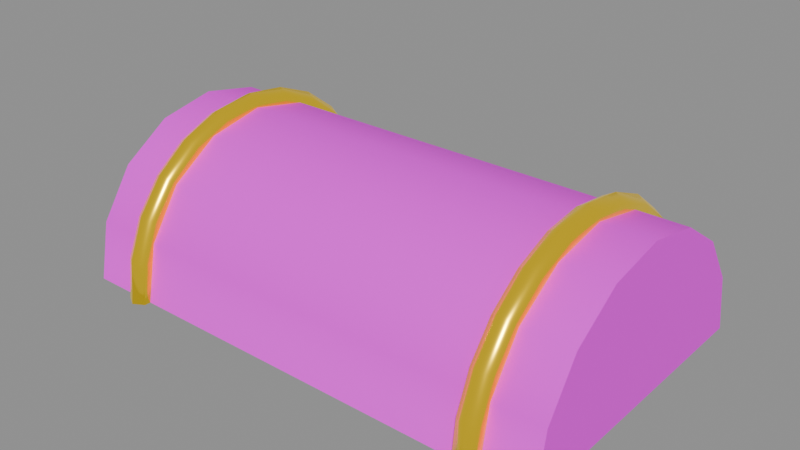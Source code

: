 # Source: env_loot_chest_lid.blend  (saved by Blender 5.0.119; exported with 4.5.12 LTS)
import bpy
from mathutils import Matrix  # noqa: F401  (used for matrix-valued properties, if any)

bpy.ops.wm.read_factory_settings(use_empty=True)
scene = bpy.context.scene
scene.name = 'Scene'

# ---- images (referenced by path relative to the original .blend; pixels are not part of the script)
import os
ASSET_DIR = os.environ.get("B2B_ASSET_DIR", "")  # directory of the original .blend (textures are referenced by path, not embedded)
HERE = os.path.dirname(os.path.abspath(__file__))  # packed textures are extracted next to this script under _unpacked/

def load_image(name, relpath, width, height, colorspace="sRGB"):
    """Load a texture the original file referenced (path relative to the .blend, or extracted next to this script)."""
    p = next((c for c in (os.path.join(HERE, relpath), os.path.join(ASSET_DIR, relpath)) if relpath and os.path.exists(c)), "")
    if p:
        img = bpy.data.images.load(p, check_existing=True)
        img.name = name
    else:  # same state as the original file: an image datablock whose file is absent (Cycles renders it pink)
        img = bpy.data.images.new(name, width, height)
        img.source = "FILE"
        img.filepath = "//" + (relpath or name)
    img.colorspace_settings.name = colorspace
    return img
img_chest_wood_png = load_image('chest_wood.png', 'chest_wood.png', 1024, 1024, 'sRGB')

# ---- materials (node trees are filled in below, after node groups)
mat_chest_wood = bpy.data.materials.new('chest_wood')
mat_chest_gold = bpy.data.materials.new('chest_gold')

# ---- material node trees
mat_chest_wood.use_nodes = True; mat_chest_wood.node_tree.nodes.clear()
_N = mat_chest_wood.node_tree.nodes; _L = mat_chest_wood.node_tree.links
n0 = _N.new('ShaderNodeBsdfPrincipled'); n0.name = 'Principled BSDF'; n0.location = (-200, 100)
n0.inputs[2].default_value = 0.7
n1 = _N.new('ShaderNodeOutputMaterial'); n1.name = 'Material Output'; n1.location = (200, 100)
n2 = _N.new('ShaderNodeTexImage'); n2.name = 'Image Texture'; n2.location = (0, 0)
n2.image = img_chest_wood_png
_L.new(n0.outputs[0], n1.inputs[0])
_L.new(n2.outputs[0], n0.inputs[0])
n1.is_active_output = True
mat_chest_gold.use_nodes = True; mat_chest_gold.node_tree.nodes.clear()
_N = mat_chest_gold.node_tree.nodes; _L = mat_chest_gold.node_tree.links
n0 = _N.new('ShaderNodeBsdfPrincipled'); n0.name = 'Principled BSDF'; n0.location = (-200, 100)
n0.inputs[0].default_value = (1.0, 0.6724, 0.003035, 1.0)
n0.inputs[1].default_value = 1.0
n0.inputs[2].default_value = 0.25
n0.inputs[27].default_value = (1.0, 0.6724, 0.003035, 1.0)
n0.inputs[28].default_value = 0.3
n1 = _N.new('ShaderNodeOutputMaterial'); n1.name = 'Material Output'; n1.location = (200, 100)
_L.new(n0.outputs[0], n1.inputs[0])
n1.is_active_output = True

# ---- meshes
me_env_loot_chest_lid = bpy.data.meshes.new('env_loot_chest_lid')
me_env_loot_chest_lid.from_pydata([(-0.5, 0.6, 2.186e-08), (0.5, 0.6, -2.186e-08), (-0.5, 0.0, 2.186e-08), (0.5, 0.0, -2.186e-08), (-0.5, 0.02284, 0.1148), (0.5, 0.02284, 0.1148), (-0.5, 0.08787, 0.2121), (0.5, 0.08787, 0.2121), (-0.5, 0.1852, 0.2772), (0.5, 0.1852, 0.2772), (-0.5, 0.3, 0.3), (0.5, 0.3, 0.3), (-0.5, 0.4148, 0.2772), (0.5, 0.4148, 0.2772), (-0.5, 0.5121, 0.2121), (0.5, 0.5121, 0.2121), (-0.5, 0.5772, 0.1148), (0.5, 0.5772, 0.1148), (-0.5, 0.0, 2.186e-08), (0.5, 0.0, -2.186e-08), (-0.5, 0.6, 2.186e-08), (0.5, 0.6, -2.186e-08), (-0.38, 0.625, 0.0), (-0.3583, 0.6125, -9.464e-10), (-0.3583, 0.5875, -9.464e-10), (-0.38, 0.575, -1.338e-25), (-0.4017, 0.5875, 9.464e-10), (-0.4017, 0.6125, 9.464e-10), (-0.38, 0.6139, 0.08412), (-0.3583, 0.6019, 0.08088), (-0.3583, 0.5777, 0.07441), (-0.38, 0.5656, 0.07118), (-0.4017, 0.5777, 0.07441), (-0.4017, 0.6019, 0.08088), (-0.38, 0.5815, 0.1625), (-0.3583, 0.5706, 0.1562), (-0.3583, 0.549, 0.1438), (-0.38, 0.5382, 0.1375), (-0.4017, 0.549, 0.1438), (-0.4017, 0.5706, 0.1562), (-0.38, 0.5298, 0.2298), (-0.3583, 0.521, 0.221), (-0.3583, 0.5033, 0.2033), (-0.38, 0.4945, 0.1945), (-0.4017, 0.5033, 0.2033), (-0.4017, 0.521, 0.221), (-0.38, 0.4625, 0.2815), (-0.3583, 0.4563, 0.2706), (-0.3583, 0.4438, 0.249), (-0.38, 0.4375, 0.2382), (-0.4017, 0.4438, 0.249), (-0.4017, 0.4563, 0.2706), (-0.38, 0.3841, 0.3139), (-0.3583, 0.3809, 0.3019), (-0.3583, 0.3744, 0.2777), (-0.38, 0.3712, 0.2656), (-0.4017, 0.3744, 0.2777), (-0.4017, 0.3809, 0.3019), (-0.38, 0.3, 0.325), (-0.3583, 0.3, 0.3125), (-0.3583, 0.3, 0.2875), (-0.38, 0.3, 0.275), (-0.4017, 0.3, 0.2875), (-0.4017, 0.3, 0.3125), (-0.38, 0.2159, 0.3139), (-0.3583, 0.2191, 0.3019), (-0.3583, 0.2256, 0.2777), (-0.38, 0.2288, 0.2656), (-0.4017, 0.2256, 0.2777), (-0.4017, 0.2191, 0.3019), (-0.38, 0.1375, 0.2815), (-0.3583, 0.1438, 0.2706), (-0.3583, 0.1562, 0.249), (-0.38, 0.1625, 0.2382), (-0.4017, 0.1562, 0.249), (-0.4017, 0.1438, 0.2706), (-0.38, 0.07019, 0.2298), (-0.3583, 0.07903, 0.221), (-0.3583, 0.09671, 0.2033), (-0.38, 0.1055, 0.1945), (-0.4017, 0.09671, 0.2033), (-0.4017, 0.07903, 0.221), (-0.38, 0.01854, 0.1625), (-0.3583, 0.02937, 0.1562), (-0.3583, 0.05102, 0.1438), (-0.38, 0.06184, 0.1375), (-0.4017, 0.05102, 0.1438), (-0.4017, 0.02937, 0.1562), (-0.38, -0.01393, 0.08412), (-0.3583, -0.001852, 0.08088), (-0.3583, 0.0223, 0.07441), (-0.38, 0.03437, 0.07118), (-0.4017, 0.0223, 0.07441), (-0.4017, -0.001852, 0.08088), (-0.38, -0.025, 3.98e-17), (-0.3583, -0.0125, -9.464e-10), (-0.3583, 0.0125, -9.464e-10), (-0.38, 0.025, 3.368e-17), (-0.4017, 0.0125, 9.464e-10), (-0.4017, -0.0125, 9.464e-10), (0.38, 0.625, 0.0), (0.4017, 0.6125, -9.464e-10), (0.4017, 0.5875, -9.464e-10), (0.38, 0.575, -1.338e-25), (0.3583, 0.5875, 9.464e-10), (0.3583, 0.6125, 9.464e-10), (0.38, 0.6139, 0.08412), (0.4017, 0.6019, 0.08088), (0.4017, 0.5777, 0.07441), (0.38, 0.5656, 0.07118), (0.3583, 0.5777, 0.07441), (0.3583, 0.6019, 0.08088), (0.38, 0.5815, 0.1625), (0.4017, 0.5706, 0.1562), (0.4017, 0.549, 0.1438), (0.38, 0.5382, 0.1375), (0.3583, 0.549, 0.1438), (0.3583, 0.5706, 0.1562), (0.38, 0.5298, 0.2298), (0.4017, 0.521, 0.221), (0.4017, 0.5033, 0.2033), (0.38, 0.4945, 0.1945), (0.3583, 0.5033, 0.2033), (0.3583, 0.521, 0.221), (0.38, 0.4625, 0.2815), (0.4017, 0.4563, 0.2706), (0.4017, 0.4438, 0.249), (0.38, 0.4375, 0.2382), (0.3583, 0.4438, 0.249), (0.3583, 0.4563, 0.2706), (0.38, 0.3841, 0.3139), (0.4017, 0.3809, 0.3019), (0.4017, 0.3744, 0.2777), (0.38, 0.3712, 0.2656), (0.3583, 0.3744, 0.2777), (0.3583, 0.3809, 0.3019), (0.38, 0.3, 0.325), (0.4017, 0.3, 0.3125), (0.4017, 0.3, 0.2875), (0.38, 0.3, 0.275), (0.3583, 0.3, 0.2875), (0.3583, 0.3, 0.3125), (0.38, 0.2159, 0.3139), (0.4017, 0.2191, 0.3019), (0.4017, 0.2256, 0.2777), (0.38, 0.2288, 0.2656), (0.3583, 0.2256, 0.2777), (0.3583, 0.2191, 0.3019), (0.38, 0.1375, 0.2815), (0.4017, 0.1438, 0.2706), (0.4017, 0.1562, 0.249), (0.38, 0.1625, 0.2382), (0.3583, 0.1562, 0.249), (0.3583, 0.1438, 0.2706), (0.38, 0.07019, 0.2298), (0.4017, 0.07903, 0.221), (0.4017, 0.09671, 0.2033), (0.38, 0.1055, 0.1945), (0.3583, 0.09671, 0.2033), (0.3583, 0.07903, 0.221), (0.38, 0.01854, 0.1625), (0.4017, 0.02937, 0.1562), (0.4017, 0.05102, 0.1438), (0.38, 0.06184, 0.1375), (0.3583, 0.05102, 0.1438), (0.3583, 0.02937, 0.1562), (0.38, -0.01393, 0.08412), (0.4017, -0.001852, 0.08088), (0.4017, 0.0223, 0.07441), (0.38, 0.03437, 0.07118), (0.3583, 0.0223, 0.07441), (0.3583, -0.001852, 0.08088), (0.38, -0.025, 3.98e-17), (0.4017, -0.0125, -9.464e-10), (0.4017, 0.0125, -9.464e-10), (0.38, 0.025, 3.368e-17), (0.3583, 0.0125, 9.464e-10), (0.3583, -0.0125, 9.464e-10)], [], [(18, 19, 5, 4), (4, 5, 7, 6), (6, 7, 9, 8), (8, 9, 11, 10), (10, 11, 13, 12), (12, 13, 15, 14), (19, 21, 17, 15, 13, 11, 9, 7, 5), (14, 15, 17, 16), (20, 21, 1, 0), (20, 18, 4, 6, 8, 10, 12, 14, 16), (16, 17, 21, 20), (2, 3, 19, 18), (22, 28, 29, 23), (23, 29, 30, 24), (24, 30, 31, 25), (25, 31, 32, 26), (26, 32, 33, 27), (27, 33, 28, 22), (28, 34, 35, 29), (29, 35, 36, 30), (30, 36, 37, 31), (31, 37, 38, 32), (32, 38, 39, 33), (33, 39, 34, 28), (34, 40, 41, 35), (35, 41, 42, 36), (36, 42, 43, 37), (37, 43, 44, 38), (38, 44, 45, 39), (39, 45, 40, 34), (40, 46, 47, 41), (41, 47, 48, 42), (42, 48, 49, 43), (43, 49, 50, 44), (44, 50, 51, 45), (45, 51, 46, 40), (46, 52, 53, 47), (47, 53, 54, 48), (48, 54, 55, 49), (49, 55, 56, 50), (50, 56, 57, 51), (51, 57, 52, 46), (52, 58, 59, 53), (53, 59, 60, 54), (54, 60, 61, 55), (55, 61, 62, 56), (56, 62, 63, 57), (57, 63, 58, 52), (58, 64, 65, 59), (59, 65, 66, 60), (60, 66, 67, 61), (61, 67, 68, 62), (62, 68, 69, 63), (63, 69, 64, 58), (64, 70, 71, 65), (65, 71, 72, 66), (66, 72, 73, 67), (67, 73, 74, 68), (68, 74, 75, 69), (69, 75, 70, 64), (70, 76, 77, 71), (71, 77, 78, 72), (72, 78, 79, 73), (73, 79, 80, 74), (74, 80, 81, 75), (75, 81, 76, 70), (76, 82, 83, 77), (77, 83, 84, 78), (78, 84, 85, 79), (79, 85, 86, 80), (80, 86, 87, 81), (81, 87, 82, 76), (82, 88, 89, 83), (83, 89, 90, 84), (84, 90, 91, 85), (85, 91, 92, 86), (86, 92, 93, 87), (87, 93, 88, 82), (88, 94, 95, 89), (89, 95, 96, 90), (90, 96, 97, 91), (91, 97, 98, 92), (92, 98, 99, 93), (93, 99, 94, 88), (27, 22, 23, 24, 25, 26), (94, 99, 98, 97, 96, 95), (100, 106, 107, 101), (101, 107, 108, 102), (102, 108, 109, 103), (103, 109, 110, 104), (104, 110, 111, 105), (105, 111, 106, 100), (106, 112, 113, 107), (107, 113, 114, 108), (108, 114, 115, 109), (109, 115, 116, 110), (110, 116, 117, 111), (111, 117, 112, 106), (112, 118, 119, 113), (113, 119, 120, 114), (114, 120, 121, 115), (115, 121, 122, 116), (116, 122, 123, 117), (117, 123, 118, 112), (118, 124, 125, 119), (119, 125, 126, 120), (120, 126, 127, 121), (121, 127, 128, 122), (122, 128, 129, 123), (123, 129, 124, 118), (124, 130, 131, 125), (125, 131, 132, 126), (126, 132, 133, 127), (127, 133, 134, 128), (128, 134, 135, 129), (129, 135, 130, 124), (130, 136, 137, 131), (131, 137, 138, 132), (132, 138, 139, 133), (133, 139, 140, 134), (134, 140, 141, 135), (135, 141, 136, 130), (136, 142, 143, 137), (137, 143, 144, 138), (138, 144, 145, 139), (139, 145, 146, 140), (140, 146, 147, 141), (141, 147, 142, 136), (142, 148, 149, 143), (143, 149, 150, 144), (144, 150, 151, 145), (145, 151, 152, 146), (146, 152, 153, 147), (147, 153, 148, 142), (148, 154, 155, 149), (149, 155, 156, 150), (150, 156, 157, 151), (151, 157, 158, 152), (152, 158, 159, 153), (153, 159, 154, 148), (154, 160, 161, 155), (155, 161, 162, 156), (156, 162, 163, 157), (157, 163, 164, 158), (158, 164, 165, 159), (159, 165, 160, 154), (160, 166, 167, 161), (161, 167, 168, 162), (162, 168, 169, 163), (163, 169, 170, 164), (164, 170, 171, 165), (165, 171, 166, 160), (166, 172, 173, 167), (167, 173, 174, 168), (168, 174, 175, 169), (169, 175, 176, 170), (170, 176, 177, 171), (171, 177, 172, 166), (105, 100, 101, 102, 103, 104), (172, 177, 176, 175, 174, 173)])
me_env_loot_chest_lid.polygons.foreach_set('use_smooth', [True] * 160)
me_env_loot_chest_lid.polygons.foreach_set('material_index', [0, 0, 0, 0, 0, 0, 0, 0, 0, 0, 0, 0, 1, 1, 1, 1, 1, 1, 1, 1, 1, 1, 1, 1, 1, 1, 1, 1, 1, 1, 1, 1, 1, 1, 1, 1, 1, 1, 1, 1, 1, 1, 1, 1, 1, 1, 1, 1, 1, 1, 1, 1, 1, 1, 1, 1, 1, 1, 1, 1, 1, 1, 1, 1, 1, 1, 1, 1, 1, 1, 1, 1, 1, 1, 1, 1, 1, 1, 1, 1, 1, 1, 1, 1, 1, 1, 1, 1, 1, 1, 1, 1, 1, 1, 1, 1, 1, 1, 1, 1, 1, 1, 1, 1, 1, 1, 1, 1, 1, 1, 1, 1, 1, 1, 1, 1, 1, 1, 1, 1, 1, 1, 1, 1, 1, 1, 1, 1, 1, 1, 1, 1, 1, 1, 1, 1, 1, 1, 1, 1, 1, 1, 1, 1, 1, 1, 1, 1, 1, 1, 1, 1, 1, 1, 1, 1, 1, 1, 1, 1])
_k = set([(0, 20), (1, 21), (2, 18), (3, 19), (4, 6), (4, 18), (5, 7), (5, 19), (6, 8), (7, 9), (8, 10), (9, 11), (10, 12), (11, 13), (12, 14), (13, 15), (14, 16), (15, 17), (16, 20), (17, 21)])
me_env_loot_chest_lid.attributes.new('sharp_edge', 'BOOLEAN', 'EDGE').data.foreach_set('value', [ (min(e.vertices), max(e.vertices)) in _k for e in me_env_loot_chest_lid.edges])
_uv = me_env_loot_chest_lid.uv_layers.new(name='Float2')
_uv.uv.foreach_set('vector', [-1.5, 6.557e-08, 1.5, -6.557e-08, 1.5, 0.3444, -1.5, 0.3444, -1.5, 0.3444, 1.5, 0.3444, 1.5, 0.6364, -1.5, 0.6364, -1.5, 0.2636, 1.5, 0.2636, 1.5, 0.5556, -1.5, 0.5556, -1.5, 0.5556, 1.5, 0.5556, 1.5, 0.9, -1.5, 0.9, -1.5, 0.9, 1.5, 0.9, 1.5, 1.244, -1.5, 1.244, -1.5, 1.244, 1.5, 1.244, 1.5, 1.536, -1.5, 1.536, 0.0, -6.557e-08, 1.8, -6.557e-08, 1.731, 0.3444, 1.536, 0.6364, 1.244, 0.8315, 0.9, 0.9, 0.5556, 0.8315, 0.2636, 0.6364, 0.06851, 0.3444, -1.5, 0.6364, 1.5, 0.6364, 1.5, 0.3444, -1.5, 0.3444, 1.8, 6.557e-08, 1.8, -6.557e-08, 1.8, -6.557e-08, 1.8, 6.557e-08, 1.8, 6.557e-08, 0.0, 6.557e-08, 0.06851, 0.3444, 0.2636, 0.6364, 0.5556, 0.8315, 0.9, 0.9, 1.244, 0.8315, 1.536, 0.6364, 1.731, 0.3444, -1.5, 0.3444, 1.5, 0.3444, 1.5, -6.557e-08, -1.5, 6.557e-08, 0.0, 6.557e-08, 0.0, -6.557e-08, 0.0, -6.557e-08, 0.0, 6.557e-08, -0.38, 0.0, -0.38, 0.08412, -0.3583, 0.08088, -0.3583, -9.464e-10, 0.6125, -9.464e-10, 0.6019, 0.08088, 0.5777, 0.07441, 0.5875, -9.464e-10, -0.3583, -9.464e-10, -0.3583, 0.07441, -0.38, 0.07118, -0.38, -1.338e-25, -0.38, -1.338e-25, -0.38, 0.07118, -0.4017, 0.07441, -0.4017, 9.464e-10, 0.5875, 9.464e-10, 0.5777, 0.07441, 0.6019, 0.08088, 0.6125, 9.464e-10, -0.4017, 9.464e-10, -0.4017, 0.08088, -0.38, 0.08412, -0.38, 0.0, -0.38, 0.08412, -0.38, 0.1625, -0.3583, 0.1562, -0.3583, 0.08088, 0.6019, 0.08088, 0.5706, 0.1562, 0.549, 0.1438, 0.5777, 0.07441, -0.3583, 0.07441, -0.3583, 0.1438, -0.38, 0.1375, -0.38, 0.07118, -0.38, 0.07118, -0.38, 0.1375, -0.4017, 0.1438, -0.4017, 0.07441, 0.5777, 0.07441, 0.549, 0.1438, 0.5706, 0.1562, 0.6019, 0.08088, -0.4017, 0.08088, -0.4017, 0.1562, -0.38, 0.1625, -0.38, 0.08412, -0.38, 0.1625, -0.38, 0.2298, -0.3583, 0.221, -0.3583, 0.1562, 0.5706, 0.1562, 0.521, 0.221, 0.5033, 0.2033, 0.549, 0.1438, -0.3583, 0.1438, -0.3583, 0.2033, -0.38, 0.1945, -0.38, 0.1375, -0.38, 0.1375, -0.38, 0.1945, -0.4017, 0.2033, -0.4017, 0.1438, 0.549, 0.1438, 0.5033, 0.2033, 0.521, 0.221, 0.5706, 0.1562, -0.4017, 0.1562, -0.4017, 0.221, -0.38, 0.2298, -0.38, 0.1625, -0.38, 0.5298, -0.38, 0.4625, -0.3583, 0.4563, -0.3583, 0.521, 0.521, 0.221, 0.4563, 0.2706, 0.4438, 0.249, 0.5033, 0.2033, -0.3583, 0.5033, -0.3583, 0.4438, -0.38, 0.4375, -0.38, 0.4945, -0.38, 0.4945, -0.38, 0.4375, -0.4017, 0.4438, -0.4017, 0.5033, 0.5033, 0.2033, 0.4438, 0.249, 0.4563, 0.2706, 0.521, 0.221, -0.4017, 0.521, -0.4017, 0.4563, -0.38, 0.4625, -0.38, 0.5298, -0.38, 0.4625, -0.38, 0.3841, -0.3583, 0.3809, -0.3583, 0.4563, 0.4563, 0.2706, 0.3809, 0.3019, 0.3744, 0.2777, 0.4438, 0.249, -0.3583, 0.4438, -0.3583, 0.3744, -0.38, 0.3712, -0.38, 0.4375, -0.38, 0.4375, -0.38, 0.3712, -0.4017, 0.3744, -0.4017, 0.4438, 0.4438, 0.249, 0.3744, 0.2777, 0.3809, 0.3019, 0.4563, 0.2706, -0.4017, 0.4563, -0.4017, 0.3809, -0.38, 0.3841, -0.38, 0.4625, -0.38, 0.3841, -0.38, 0.3, -0.3583, 0.3, -0.3583, 0.3809, 0.3809, 0.3019, 0.3, 0.3125, 0.3, 0.2875, 0.3744, 0.2777, -0.3583, 0.3744, -0.3583, 0.3, -0.38, 0.3, -0.38, 0.3712, -0.38, 0.3712, -0.38, 0.3, -0.4017, 0.3, -0.4017, 0.3744, 0.3744, 0.2777, 0.3, 0.2875, 0.3, 0.3125, 0.3809, 0.3019, -0.4017, 0.3809, -0.4017, 0.3, -0.38, 0.3, -0.38, 0.3841, -0.38, 0.3, -0.38, 0.2159, -0.3583, 0.2191, -0.3583, 0.3, 0.3, 0.3125, 0.2191, 0.3019, 0.2256, 0.2777, 0.3, 0.2875, -0.3583, 0.3, -0.3583, 0.2256, -0.38, 0.2288, -0.38, 0.3, -0.38, 0.3, -0.38, 0.2288, -0.4017, 0.2256, -0.4017, 0.3, 0.3, 0.2875, 0.2256, 0.2777, 0.2191, 0.3019, 0.3, 0.3125, -0.4017, 0.3, -0.4017, 0.2191, -0.38, 0.2159, -0.38, 0.3, -0.38, 0.2159, -0.38, 0.1375, -0.3583, 0.1438, -0.3583, 0.2191, 0.2191, 0.3019, 0.1438, 0.2706, 0.1562, 0.249, 0.2256, 0.2777, -0.3583, 0.2256, -0.3583, 0.1562, -0.38, 0.1625, -0.38, 0.2288, -0.38, 0.2288, -0.38, 0.1625, -0.4017, 0.1562, -0.4017, 0.2256, 0.2256, 0.2777, 0.1562, 0.249, 0.1438, 0.2706, 0.2191, 0.3019, -0.4017, 0.2191, -0.4017, 0.1438, -0.38, 0.1375, -0.38, 0.2159, -0.38, 0.1375, -0.38, 0.07019, -0.3583, 0.07903, -0.3583, 0.1438, 0.1438, 0.2706, 0.07903, 0.221, 0.09671, 0.2033, 0.1562, 0.249, -0.3583, 0.1562, -0.3583, 0.09671, -0.38, 0.1055, -0.38, 0.1625, -0.38, 0.1625, -0.38, 0.1055, -0.4017, 0.09671, -0.4017, 0.1562, 0.1562, 0.249, 0.09671, 0.2033, 0.07903, 0.221, 0.1438, 0.2706, -0.4017, 0.1438, -0.4017, 0.07903, -0.38, 0.07019, -0.38, 0.1375, -0.38, 0.2298, -0.38, 0.1625, -0.3583, 0.1562, -0.3583, 0.221, 0.07903, 0.221, 0.02937, 0.1562, 0.05102, 0.1438, 0.09671, 0.2033, -0.3583, 0.2033, -0.3583, 0.1438, -0.38, 0.1375, -0.38, 0.1945, -0.38, 0.1945, -0.38, 0.1375, -0.4017, 0.1438, -0.4017, 0.2033, 0.09671, 0.2033, 0.05102, 0.1438, 0.02937, 0.1562, 0.07903, 0.221, -0.4017, 0.221, -0.4017, 0.1562, -0.38, 0.1625, -0.38, 0.2298, -0.38, 0.1625, -0.38, 0.08412, -0.3583, 0.08088, -0.3583, 0.1562, 0.02937, 0.1562, -0.001852, 0.08088, 0.0223, 0.07441, 0.05102, 0.1438, -0.3583, 0.1438, -0.3583, 0.07441, -0.38, 0.07118, -0.38, 0.1375, -0.38, 0.1375, -0.38, 0.07118, -0.4017, 0.07441, -0.4017, 0.1438, 0.05102, 0.1438, 0.0223, 0.07441, -0.001852, 0.08088, 0.02937, 0.1562, -0.4017, 0.1562, -0.4017, 0.08088, -0.38, 0.08412, -0.38, 0.1625, -0.38, 0.08412, -0.38, 3.98e-17, -0.3583, -9.464e-10, -0.3583, 0.08088, -0.001852, 0.08088, -0.0125, -9.464e-10, 0.0125, -9.464e-10, 0.0223, 0.07441, -0.3583, 0.07441, -0.3583, -9.464e-10, -0.38, 3.368e-17, -0.38, 0.07118, -0.38, 0.07118, -0.38, 3.368e-17, -0.4017, 9.464e-10, -0.4017, 0.07441, 0.0223, 0.07441, 0.0125, 9.464e-10, -0.0125, 9.464e-10, -0.001852, 0.08088, -0.4017, 0.08088, -0.4017, 9.464e-10, -0.38, 3.98e-17, -0.38, 0.08412, -0.4017, 0.6125, -0.38, 0.625, -0.3583, 0.6125, -0.3583, 0.5875, -0.38, 0.575, -0.4017, 0.5875, -0.38, -0.025, -0.4017, -0.0125, -0.4017, 0.0125, -0.38, 0.025, -0.3583, 0.0125, -0.3583, -0.0125, 0.38, 0.0, 0.38, 0.08412, 0.4017, 0.08088, 0.4017, -9.464e-10, 0.6125, -9.464e-10, 0.6019, 0.08088, 0.5777, 0.07441, 0.5875, -9.464e-10, 0.4017, -9.464e-10, 0.4017, 0.07441, 0.38, 0.07118, 0.38, -1.338e-25, 0.38, -1.338e-25, 0.38, 0.07118, 0.3583, 0.07441, 0.3583, 9.464e-10, 0.5875, 9.464e-10, 0.5777, 0.07441, 0.6019, 0.08088, 0.6125, 9.464e-10, 0.3583, 9.464e-10, 0.3583, 0.08088, 0.38, 0.08412, 0.38, 0.0, 0.38, 0.08412, 0.38, 0.1625, 0.4017, 0.1562, 0.4017, 0.08088, 0.6019, 0.08088, 0.5706, 0.1562, 0.549, 0.1438, 0.5777, 0.07441, 0.4017, 0.07441, 0.4017, 0.1438, 0.38, 0.1375, 0.38, 0.07118, 0.38, 0.07118, 0.38, 0.1375, 0.3583, 0.1438, 0.3583, 0.07441, 0.5777, 0.07441, 0.549, 0.1438, 0.5706, 0.1562, 0.6019, 0.08088, 0.3583, 0.08088, 0.3583, 0.1562, 0.38, 0.1625, 0.38, 0.08412, 0.38, 0.1625, 0.38, 0.2298, 0.4017, 0.221, 0.4017, 0.1562, 0.5706, 0.1562, 0.521, 0.221, 0.5033, 0.2033, 0.549, 0.1438, 0.4017, 0.1438, 0.4017, 0.2033, 0.38, 0.1945, 0.38, 0.1375, 0.38, 0.1375, 0.38, 0.1945, 0.3583, 0.2033, 0.3583, 0.1438, 0.549, 0.1438, 0.5033, 0.2033, 0.521, 0.221, 0.5706, 0.1562, 0.3583, 0.1562, 0.3583, 0.221, 0.38, 0.2298, 0.38, 0.1625, 0.38, 0.5298, 0.38, 0.4625, 0.4017, 0.4563, 0.4017, 0.521, 0.521, 0.221, 0.4563, 0.2706, 0.4438, 0.249, 0.5033, 0.2033, 0.4017, 0.5033, 0.4017, 0.4438, 0.38, 0.4375, 0.38, 0.4945, 0.38, 0.4945, 0.38, 0.4375, 0.3583, 0.4438, 0.3583, 0.5033, 0.5033, 0.2033, 0.4438, 0.249, 0.4563, 0.2706, 0.521, 0.221, 0.3583, 0.521, 0.3583, 0.4563, 0.38, 0.4625, 0.38, 0.5298, 0.38, 0.4625, 0.38, 0.3841, 0.4017, 0.3809, 0.4017, 0.4563, 0.4563, 0.2706, 0.3809, 0.3019, 0.3744, 0.2777, 0.4438, 0.249, 0.4017, 0.4438, 0.4017, 0.3744, 0.38, 0.3712, 0.38, 0.4375, 0.38, 0.4375, 0.38, 0.3712, 0.3583, 0.3744, 0.3583, 0.4438, 0.4438, 0.249, 0.3744, 0.2777, 0.3809, 0.3019, 0.4563, 0.2706, 0.3583, 0.4563, 0.3583, 0.3809, 0.38, 0.3841, 0.38, 0.4625, 0.38, 0.3841, 0.38, 0.3, 0.4017, 0.3, 0.4017, 0.3809, 0.3809, 0.3019, 0.3, 0.3125, 0.3, 0.2875, 0.3744, 0.2777, 0.4017, 0.3744, 0.4017, 0.3, 0.38, 0.3, 0.38, 0.3712, 0.38, 0.3712, 0.38, 0.3, 0.3583, 0.3, 0.3583, 0.3744, 0.3744, 0.2777, 0.3, 0.2875, 0.3, 0.3125, 0.3809, 0.3019, 0.3583, 0.3809, 0.3583, 0.3, 0.38, 0.3, 0.38, 0.3841, 0.38, 0.3, 0.38, 0.2159, 0.4017, 0.2191, 0.4017, 0.3, 0.3, 0.3125, 0.2191, 0.3019, 0.2256, 0.2777, 0.3, 0.2875, 0.4017, 0.3, 0.4017, 0.2256, 0.38, 0.2288, 0.38, 0.3, 0.38, 0.3, 0.38, 0.2288, 0.3583, 0.2256, 0.3583, 0.3, 0.3, 0.2875, 0.2256, 0.2777, 0.2191, 0.3019, 0.3, 0.3125, 0.3583, 0.3, 0.3583, 0.2191, 0.38, 0.2159, 0.38, 0.3, 0.38, 0.2159, 0.38, 0.1375, 0.4017, 0.1438, 0.4017, 0.2191, 0.2191, 0.3019, 0.1438, 0.2706, 0.1562, 0.249, 0.2256, 0.2777, 0.4017, 0.2256, 0.4017, 0.1562, 0.38, 0.1625, 0.38, 0.2288, 0.38, 0.2288, 0.38, 0.1625, 0.3583, 0.1562, 0.3583, 0.2256, 0.2256, 0.2777, 0.1562, 0.249, 0.1438, 0.2706, 0.2191, 0.3019, 0.3583, 0.2191, 0.3583, 0.1438, 0.38, 0.1375, 0.38, 0.2159, 0.38, 0.1375, 0.38, 0.07019, 0.4017, 0.07903, 0.4017, 0.1438, 0.1438, 0.2706, 0.07903, 0.221, 0.09671, 0.2033, 0.1562, 0.249, 0.4017, 0.1562, 0.4017, 0.09671, 0.38, 0.1055, 0.38, 0.1625, 0.38, 0.1625, 0.38, 0.1055, 0.3583, 0.09671, 0.3583, 0.1562, 0.1562, 0.249, 0.09671, 0.2033, 0.07903, 0.221, 0.1438, 0.2706, 0.3583, 0.1438, 0.3583, 0.07903, 0.38, 0.07019, 0.38, 0.1375, 0.38, 0.2298, 0.38, 0.1625, 0.4017, 0.1562, 0.4017, 0.221, 0.07903, 0.221, 0.02937, 0.1562, 0.05102, 0.1438, 0.09671, 0.2033, 0.4017, 0.2033, 0.4017, 0.1438, 0.38, 0.1375, 0.38, 0.1945, 0.38, 0.1945, 0.38, 0.1375, 0.3583, 0.1438, 0.3583, 0.2033, 0.09671, 0.2033, 0.05102, 0.1438, 0.02937, 0.1562, 0.07903, 0.221, 0.3583, 0.221, 0.3583, 0.1562, 0.38, 0.1625, 0.38, 0.2298, 0.38, 0.1625, 0.38, 0.08412, 0.4017, 0.08088, 0.4017, 0.1562, 0.02937, 0.1562, -0.001852, 0.08088, 0.0223, 0.07441, 0.05102, 0.1438, 0.4017, 0.1438, 0.4017, 0.07441, 0.38, 0.07118, 0.38, 0.1375, 0.38, 0.1375, 0.38, 0.07118, 0.3583, 0.07441, 0.3583, 0.1438, 0.05102, 0.1438, 0.0223, 0.07441, -0.001852, 0.08088, 0.02937, 0.1562, 0.3583, 0.1562, 0.3583, 0.08088, 0.38, 0.08412, 0.38, 0.1625, 0.38, 0.08412, 0.38, 3.98e-17, 0.4017, -9.464e-10, 0.4017, 0.08088, -0.001852, 0.08088, -0.0125, -9.464e-10, 0.0125, -9.464e-10, 0.0223, 0.07441, 0.4017, 0.07441, 0.4017, -9.464e-10, 0.38, 3.368e-17, 0.38, 0.07118, 0.38, 0.07118, 0.38, 3.368e-17, 0.3583, 9.464e-10, 0.3583, 0.07441, 0.0223, 0.07441, 0.0125, 9.464e-10, -0.0125, 9.464e-10, -0.001852, 0.08088, 0.3583, 0.08088, 0.3583, 9.464e-10, 0.38, 3.98e-17, 0.38, 0.08412, 0.3583, 0.6125, 0.38, 0.625, 0.4017, 0.6125, 0.4017, 0.5875, 0.38, 0.575, 0.3583, 0.5875, 0.38, -0.025, 0.3583, -0.0125, 0.3583, 0.0125, 0.38, 0.025, 0.4017, 0.0125, 0.4017, -0.0125])
me_env_loot_chest_lid.materials.append(mat_chest_wood)
me_env_loot_chest_lid.materials.append(mat_chest_gold)
me_env_loot_chest_lid.update()

# ---- objects
ob_env_loot_chest_lid = bpy.data.objects.new('env_loot_chest_lid', me_env_loot_chest_lid)

# ---- transforms, parenting, visibility, modifiers, constraints
ob_env_loot_chest_lid.location = (0.0, 0.0, 0.0)

# ---- collection membership
scene.collection.objects.link(ob_env_loot_chest_lid)

# ---- scene / render settings (as saved in the file)
scene.frame_start = 1; scene.frame_end = 250; scene.frame_set(1)
scene.render.engine = 'BLENDER_EEVEE_NEXT'
scene.render.fps = 30
scene.render.bake_bias = 0.0
scene.render.bake_samples = 0
scene.cycles.sampling_pattern = 'TABULATED_SOBOL'
scene.eevee.use_volume_custom_range = False
bpy.context.view_layer.update()

# ---- added for rendering (the .blend has no active camera and no usable light): camera, sun + grey world if the file has none
cam_auto = bpy.data.cameras.new('AutoCamera')
cam_auto.lens = 50.0
cam_auto.sensor_width = 36.0
cam_auto.clip_end = 1000.0
ob_auto_camera = bpy.data.objects.new('AutoCamera', cam_auto)
scene.collection.objects.link(ob_auto_camera)
ob_auto_camera.location = (1.14374, -1.07249, 1.07749)
ob_auto_camera.rotation_euler = (1.09748, -7.21219e-08, 0.694738)
scene.camera = ob_auto_camera
light_auto_sun = bpy.data.lights.new('AutoSun', 'SUN')
light_auto_sun.energy = 3.0
light_auto_sun.angle = 0.0523599
ob_auto_sun = bpy.data.objects.new('AutoSun', light_auto_sun)
scene.collection.objects.link(ob_auto_sun)
ob_auto_sun.rotation_euler = (0.872665, 0.174533, 0.523599)
if scene.world is None:
    world_auto = bpy.data.worlds.new('AutoWorld')
    world_auto.color = (0.3, 0.3, 0.3)
    scene.world = world_auto
bpy.context.view_layer.update()
